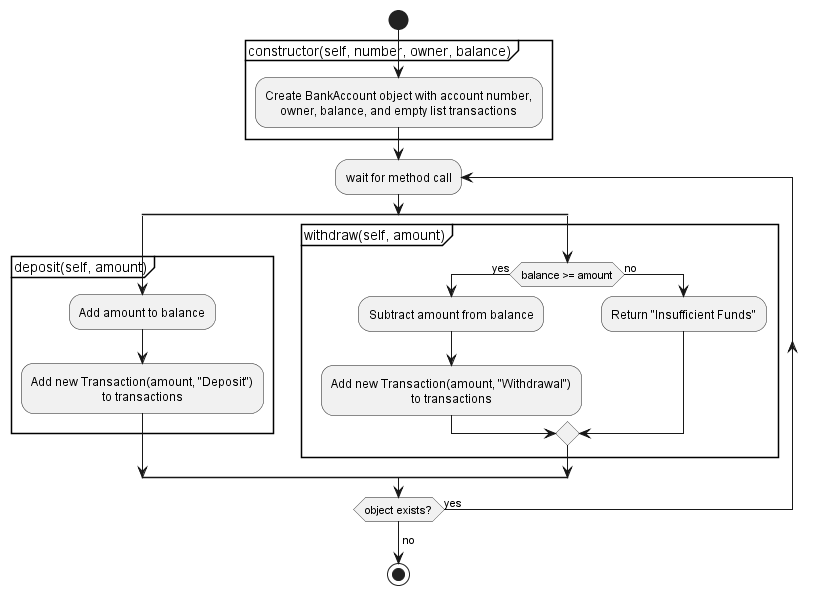

The diagram above was rendered by PlantUML. Its source (embedded in the PNG):
@startuml BankAccount
'"BankAccount" class functionality
skinparam defaultTextAlignment center
start
partition "constructor(self, number, owner, balance)" {
    :Create BankAccount object with account number,
    owner, balance, and empty list transactions;
}
repeat :wait for method call;
  split
  partition "deposit(self, amount)" {
    :Add amount to balance;
    :Add new Transaction(amount, "Deposit")
    to transactions;
  }
  split again
  partition "withdraw(self, amount)" {
    if (balance >= amount) then (yes)
      :Subtract amount from balance;
      :Add new Transaction(amount, "Withdrawal")
      to transactions;
    else (no)
      :Return "Insufficient Funds";
    endif
  }
  end split
repeat while (object exists?) is (yes)
->no;
stop
@enduml